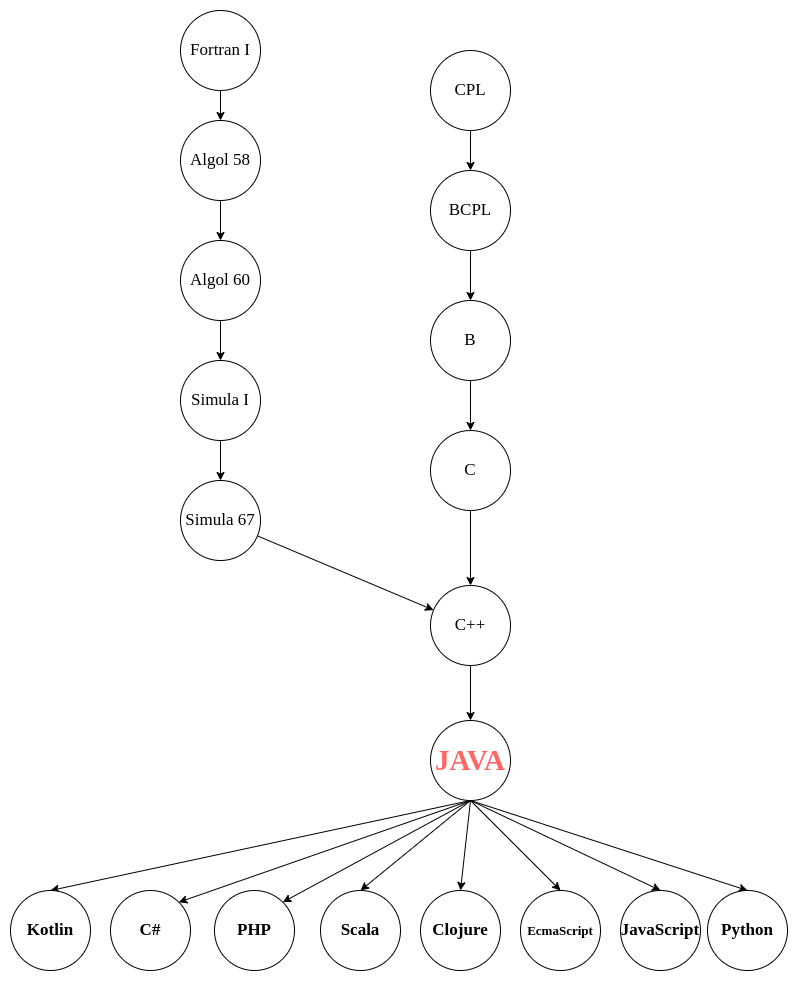

The diagram above was exported from draw.io. Its source (the exported page's mxGraphModel, read from the mxfile embedded in the PNG):
<mxGraphModel dx="1954" dy="1104" grid="1" gridSize="10" guides="1" tooltips="1" connect="1" arrows="1" fold="1" page="1" pageScale="1" pageWidth="827" pageHeight="1169" math="0" shadow="0">
  <root>
    <mxCell id="0" />
    <mxCell id="1" parent="0" />
    <mxCell id="U61_M6PePBwYBnFYQbbb-14" value="" style="edgeStyle=orthogonalEdgeStyle;rounded=0;orthogonalLoop=1;jettySize=auto;html=1;fontSize=17;fontFamily=Times New Roman;" edge="1" parent="1" source="U61_M6PePBwYBnFYQbbb-4" target="U61_M6PePBwYBnFYQbbb-5">
      <mxGeometry relative="1" as="geometry" />
    </mxCell>
    <mxCell id="U61_M6PePBwYBnFYQbbb-4" value="Algol 58" style="ellipse;whiteSpace=wrap;html=1;aspect=fixed;fontSize=17;fontFamily=Times New Roman;" vertex="1" parent="1">
      <mxGeometry x="195" y="140" width="80" height="80" as="geometry" />
    </mxCell>
    <mxCell id="U61_M6PePBwYBnFYQbbb-16" value="" style="edgeStyle=orthogonalEdgeStyle;rounded=0;orthogonalLoop=1;jettySize=auto;html=1;fontSize=17;fontFamily=Times New Roman;" edge="1" parent="1" source="U61_M6PePBwYBnFYQbbb-5" target="U61_M6PePBwYBnFYQbbb-6">
      <mxGeometry relative="1" as="geometry" />
    </mxCell>
    <mxCell id="U61_M6PePBwYBnFYQbbb-5" value="Algol 60" style="ellipse;whiteSpace=wrap;html=1;aspect=fixed;fontSize=17;fontFamily=Times New Roman;" vertex="1" parent="1">
      <mxGeometry x="195" y="260" width="80" height="80" as="geometry" />
    </mxCell>
    <mxCell id="U61_M6PePBwYBnFYQbbb-17" value="" style="edgeStyle=orthogonalEdgeStyle;rounded=0;orthogonalLoop=1;jettySize=auto;html=1;fontSize=17;fontFamily=Times New Roman;" edge="1" parent="1" source="U61_M6PePBwYBnFYQbbb-6" target="U61_M6PePBwYBnFYQbbb-7">
      <mxGeometry relative="1" as="geometry" />
    </mxCell>
    <mxCell id="U61_M6PePBwYBnFYQbbb-6" value="Simula I" style="ellipse;whiteSpace=wrap;html=1;aspect=fixed;fontSize=17;fontFamily=Times New Roman;" vertex="1" parent="1">
      <mxGeometry x="195" y="380" width="80" height="80" as="geometry" />
    </mxCell>
    <mxCell id="U61_M6PePBwYBnFYQbbb-21" style="rounded=0;orthogonalLoop=1;jettySize=auto;html=1;fontSize=17;fontFamily=Times New Roman;" edge="1" parent="1" source="U61_M6PePBwYBnFYQbbb-7" target="U61_M6PePBwYBnFYQbbb-8">
      <mxGeometry relative="1" as="geometry" />
    </mxCell>
    <mxCell id="U61_M6PePBwYBnFYQbbb-7" value="Simula 67" style="ellipse;whiteSpace=wrap;html=1;aspect=fixed;fontSize=17;fontFamily=Times New Roman;" vertex="1" parent="1">
      <mxGeometry x="195" y="500" width="80" height="80" as="geometry" />
    </mxCell>
    <mxCell id="U61_M6PePBwYBnFYQbbb-24" value="" style="edgeStyle=none;rounded=0;orthogonalLoop=1;jettySize=auto;html=1;fontFamily=Times New Roman;" edge="1" parent="1" source="U61_M6PePBwYBnFYQbbb-8" target="U61_M6PePBwYBnFYQbbb-23">
      <mxGeometry relative="1" as="geometry" />
    </mxCell>
    <mxCell id="U61_M6PePBwYBnFYQbbb-8" value="C++" style="ellipse;whiteSpace=wrap;html=1;aspect=fixed;fontSize=17;fontFamily=Times New Roman;" vertex="1" parent="1">
      <mxGeometry x="445" y="605" width="80" height="80" as="geometry" />
    </mxCell>
    <mxCell id="U61_M6PePBwYBnFYQbbb-18" value="" style="edgeStyle=orthogonalEdgeStyle;rounded=0;orthogonalLoop=1;jettySize=auto;html=1;fontSize=17;fontFamily=Times New Roman;" edge="1" parent="1" source="U61_M6PePBwYBnFYQbbb-9" target="U61_M6PePBwYBnFYQbbb-10">
      <mxGeometry relative="1" as="geometry" />
    </mxCell>
    <mxCell id="U61_M6PePBwYBnFYQbbb-9" value="CPL" style="ellipse;whiteSpace=wrap;html=1;aspect=fixed;fontSize=17;fontFamily=Times New Roman;" vertex="1" parent="1">
      <mxGeometry x="445" y="70" width="80" height="80" as="geometry" />
    </mxCell>
    <mxCell id="U61_M6PePBwYBnFYQbbb-19" value="" style="edgeStyle=orthogonalEdgeStyle;rounded=0;orthogonalLoop=1;jettySize=auto;html=1;fontSize=17;fontFamily=Times New Roman;" edge="1" parent="1" source="U61_M6PePBwYBnFYQbbb-10" target="U61_M6PePBwYBnFYQbbb-11">
      <mxGeometry relative="1" as="geometry" />
    </mxCell>
    <mxCell id="U61_M6PePBwYBnFYQbbb-10" value="BCPL" style="ellipse;whiteSpace=wrap;html=1;aspect=fixed;fontSize=17;fontFamily=Times New Roman;" vertex="1" parent="1">
      <mxGeometry x="445" y="190" width="80" height="80" as="geometry" />
    </mxCell>
    <mxCell id="U61_M6PePBwYBnFYQbbb-20" value="" style="edgeStyle=orthogonalEdgeStyle;rounded=0;orthogonalLoop=1;jettySize=auto;html=1;fontSize=17;fontFamily=Times New Roman;" edge="1" parent="1" source="U61_M6PePBwYBnFYQbbb-11" target="U61_M6PePBwYBnFYQbbb-12">
      <mxGeometry relative="1" as="geometry" />
    </mxCell>
    <mxCell id="U61_M6PePBwYBnFYQbbb-11" value="B" style="ellipse;whiteSpace=wrap;html=1;aspect=fixed;fontSize=17;fontFamily=Times New Roman;" vertex="1" parent="1">
      <mxGeometry x="445" y="320" width="80" height="80" as="geometry" />
    </mxCell>
    <mxCell id="U61_M6PePBwYBnFYQbbb-22" style="edgeStyle=none;rounded=0;orthogonalLoop=1;jettySize=auto;html=1;fontSize=17;fontFamily=Times New Roman;" edge="1" parent="1" source="U61_M6PePBwYBnFYQbbb-12" target="U61_M6PePBwYBnFYQbbb-8">
      <mxGeometry relative="1" as="geometry" />
    </mxCell>
    <mxCell id="U61_M6PePBwYBnFYQbbb-12" value="C" style="ellipse;whiteSpace=wrap;html=1;aspect=fixed;fontSize=17;fontFamily=Times New Roman;" vertex="1" parent="1">
      <mxGeometry x="445" y="450" width="80" height="80" as="geometry" />
    </mxCell>
    <mxCell id="U61_M6PePBwYBnFYQbbb-15" value="" style="edgeStyle=orthogonalEdgeStyle;rounded=0;orthogonalLoop=1;jettySize=auto;html=1;fontSize=17;fontFamily=Times New Roman;" edge="1" parent="1" source="U61_M6PePBwYBnFYQbbb-13" target="U61_M6PePBwYBnFYQbbb-4">
      <mxGeometry relative="1" as="geometry" />
    </mxCell>
    <mxCell id="U61_M6PePBwYBnFYQbbb-13" value="Fortran I" style="ellipse;whiteSpace=wrap;html=1;aspect=fixed;fontSize=17;fontFamily=Times New Roman;" vertex="1" parent="1">
      <mxGeometry x="195" y="30" width="80" height="80" as="geometry" />
    </mxCell>
    <mxCell id="U61_M6PePBwYBnFYQbbb-33" style="edgeStyle=none;rounded=0;orthogonalLoop=1;jettySize=auto;html=1;exitX=0.5;exitY=1;exitDx=0;exitDy=0;entryX=0.5;entryY=0;entryDx=0;entryDy=0;fontFamily=Times New Roman;" edge="1" parent="1" source="U61_M6PePBwYBnFYQbbb-23" target="U61_M6PePBwYBnFYQbbb-26">
      <mxGeometry relative="1" as="geometry" />
    </mxCell>
    <mxCell id="U61_M6PePBwYBnFYQbbb-34" style="edgeStyle=none;rounded=0;orthogonalLoop=1;jettySize=auto;html=1;exitX=0.5;exitY=1;exitDx=0;exitDy=0;entryX=1;entryY=0;entryDx=0;entryDy=0;fontFamily=Times New Roman;" edge="1" parent="1" source="U61_M6PePBwYBnFYQbbb-23" target="U61_M6PePBwYBnFYQbbb-25">
      <mxGeometry relative="1" as="geometry" />
    </mxCell>
    <mxCell id="U61_M6PePBwYBnFYQbbb-35" style="edgeStyle=none;rounded=0;orthogonalLoop=1;jettySize=auto;html=1;exitX=0.5;exitY=1;exitDx=0;exitDy=0;entryX=1;entryY=0;entryDx=0;entryDy=0;fontFamily=Times New Roman;" edge="1" parent="1" source="U61_M6PePBwYBnFYQbbb-23" target="U61_M6PePBwYBnFYQbbb-27">
      <mxGeometry relative="1" as="geometry" />
    </mxCell>
    <mxCell id="U61_M6PePBwYBnFYQbbb-36" style="edgeStyle=none;rounded=0;orthogonalLoop=1;jettySize=auto;html=1;exitX=0.5;exitY=1;exitDx=0;exitDy=0;entryX=0.5;entryY=0;entryDx=0;entryDy=0;fontFamily=Times New Roman;" edge="1" parent="1" source="U61_M6PePBwYBnFYQbbb-23" target="U61_M6PePBwYBnFYQbbb-29">
      <mxGeometry relative="1" as="geometry" />
    </mxCell>
    <mxCell id="U61_M6PePBwYBnFYQbbb-37" style="edgeStyle=none;rounded=0;orthogonalLoop=1;jettySize=auto;html=1;exitX=0.5;exitY=1;exitDx=0;exitDy=0;entryX=0.5;entryY=0;entryDx=0;entryDy=0;fontFamily=Times New Roman;" edge="1" parent="1" source="U61_M6PePBwYBnFYQbbb-23" target="U61_M6PePBwYBnFYQbbb-28">
      <mxGeometry relative="1" as="geometry" />
    </mxCell>
    <mxCell id="U61_M6PePBwYBnFYQbbb-38" style="edgeStyle=none;rounded=0;orthogonalLoop=1;jettySize=auto;html=1;exitX=0.5;exitY=1;exitDx=0;exitDy=0;entryX=0.5;entryY=0;entryDx=0;entryDy=0;fontFamily=Times New Roman;" edge="1" parent="1" source="U61_M6PePBwYBnFYQbbb-23" target="U61_M6PePBwYBnFYQbbb-30">
      <mxGeometry relative="1" as="geometry" />
    </mxCell>
    <mxCell id="U61_M6PePBwYBnFYQbbb-39" style="edgeStyle=none;rounded=0;orthogonalLoop=1;jettySize=auto;html=1;exitX=0.5;exitY=1;exitDx=0;exitDy=0;entryX=0.5;entryY=0;entryDx=0;entryDy=0;fontFamily=Times New Roman;" edge="1" parent="1" source="U61_M6PePBwYBnFYQbbb-23" target="U61_M6PePBwYBnFYQbbb-31">
      <mxGeometry relative="1" as="geometry" />
    </mxCell>
    <mxCell id="U61_M6PePBwYBnFYQbbb-40" style="edgeStyle=none;rounded=0;orthogonalLoop=1;jettySize=auto;html=1;exitX=0.5;exitY=1;exitDx=0;exitDy=0;entryX=0.5;entryY=0;entryDx=0;entryDy=0;fontFamily=Times New Roman;" edge="1" parent="1" source="U61_M6PePBwYBnFYQbbb-23" target="U61_M6PePBwYBnFYQbbb-32">
      <mxGeometry relative="1" as="geometry" />
    </mxCell>
    <mxCell id="U61_M6PePBwYBnFYQbbb-23" value="&lt;span style=&quot;font-size: 29px;&quot;&gt;JAVA&lt;/span&gt;" style="ellipse;whiteSpace=wrap;html=1;aspect=fixed;fontStyle=1;fontSize=29;fontFamily=Times New Roman;labelBackgroundColor=default;fontColor=#FF6666;" vertex="1" parent="1">
      <mxGeometry x="445" y="740" width="80" height="80" as="geometry" />
    </mxCell>
    <mxCell id="U61_M6PePBwYBnFYQbbb-25" value="&lt;b style=&quot;font-size: 17px;&quot;&gt;C#&lt;/b&gt;" style="ellipse;whiteSpace=wrap;html=1;aspect=fixed;fontSize=17;fontFamily=Times New Roman;" vertex="1" parent="1">
      <mxGeometry x="125" y="910" width="80" height="80" as="geometry" />
    </mxCell>
    <mxCell id="U61_M6PePBwYBnFYQbbb-26" value="&lt;b style=&quot;font-size: 17px;&quot;&gt;Kotlin&lt;/b&gt;" style="ellipse;whiteSpace=wrap;html=1;aspect=fixed;fontSize=17;fontFamily=Times New Roman;" vertex="1" parent="1">
      <mxGeometry x="25" y="910" width="80" height="80" as="geometry" />
    </mxCell>
    <mxCell id="U61_M6PePBwYBnFYQbbb-27" value="&lt;b style=&quot;font-size: 17px;&quot;&gt;PHP&lt;br style=&quot;font-size: 17px;&quot;&gt;&lt;/b&gt;" style="ellipse;whiteSpace=wrap;html=1;aspect=fixed;fontSize=17;fontFamily=Times New Roman;" vertex="1" parent="1">
      <mxGeometry x="229" y="910" width="80" height="80" as="geometry" />
    </mxCell>
    <mxCell id="U61_M6PePBwYBnFYQbbb-28" value="&lt;b style=&quot;font-size: 17px;&quot;&gt;Clojure&lt;/b&gt;" style="ellipse;whiteSpace=wrap;html=1;aspect=fixed;fontSize=17;fontFamily=Times New Roman;" vertex="1" parent="1">
      <mxGeometry x="435" y="910" width="80" height="80" as="geometry" />
    </mxCell>
    <mxCell id="U61_M6PePBwYBnFYQbbb-29" value="&lt;b style=&quot;font-size: 17px;&quot;&gt;Scala&lt;/b&gt;" style="ellipse;whiteSpace=wrap;html=1;aspect=fixed;fontSize=17;fontFamily=Times New Roman;" vertex="1" parent="1">
      <mxGeometry x="335" y="910" width="80" height="80" as="geometry" />
    </mxCell>
    <mxCell id="U61_M6PePBwYBnFYQbbb-30" value="&lt;b style=&quot;font-size: 13px;&quot;&gt;EcmaScript&lt;/b&gt;" style="ellipse;whiteSpace=wrap;html=1;aspect=fixed;fontSize=13;fontFamily=Times New Roman;" vertex="1" parent="1">
      <mxGeometry x="535" y="910" width="80" height="80" as="geometry" />
    </mxCell>
    <mxCell id="U61_M6PePBwYBnFYQbbb-31" value="&lt;b style=&quot;font-size: 17px;&quot;&gt;JavaScript&lt;/b&gt;" style="ellipse;whiteSpace=wrap;html=1;aspect=fixed;fontSize=17;fontFamily=Times New Roman;" vertex="1" parent="1">
      <mxGeometry x="635" y="910" width="80" height="80" as="geometry" />
    </mxCell>
    <mxCell id="U61_M6PePBwYBnFYQbbb-32" value="&lt;b style=&quot;font-size: 17px;&quot;&gt;Python&lt;/b&gt;" style="ellipse;whiteSpace=wrap;html=1;aspect=fixed;fontSize=17;fontFamily=Times New Roman;" vertex="1" parent="1">
      <mxGeometry x="722" y="910" width="80" height="80" as="geometry" />
    </mxCell>
  </root>
</mxGraphModel>